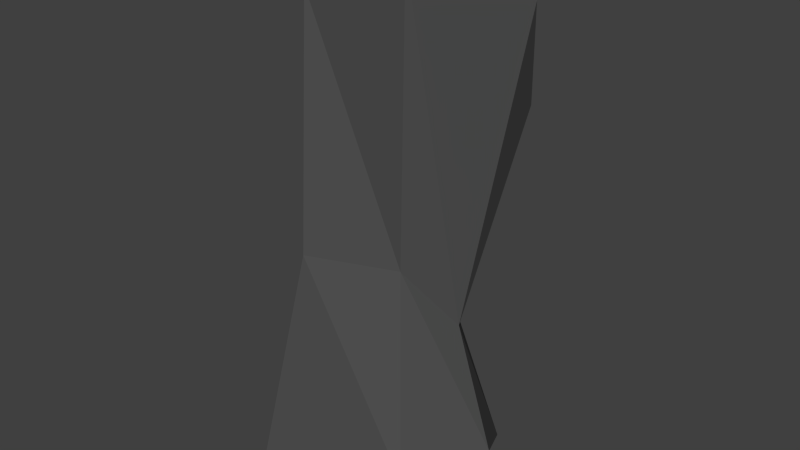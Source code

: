 # Source: SeinStele.blend  (saved by Blender 2.76.0; exported with 4.5.12 LTS)
import bpy
from mathutils import Matrix  # noqa: F401  (used for matrix-valued properties, if any)

bpy.ops.wm.read_factory_settings(use_empty=True)
scene = bpy.context.scene
scene.name = 'Scene'

# ---- collections
col_collection_1 = bpy.data.collections.new('Collection 1'); scene.collection.children.link(col_collection_1)

# ---- materials (node trees are filled in below, after node groups)
mat_matsein01 = bpy.data.materials.new('MatSein01')
mat_matsein01.alpha_threshold = 0.0
mat_matsein01.use_transparent_shadow = False
mat_matsein01.diffuse_color = (0.08714, 0.08714, 0.08714, 1.0)
mat_matsein01.roughness = 0.5
mat_matsein01.specular_intensity = 0.08947
mat_matsein01.line_color = (0.0, 0.0, 0.0, 1.0)

# ---- material node trees

# ---- world
world_world = bpy.data.worlds.new('World'); scene.world = world_world
world_world.color = (0.05088, 0.05088, 0.05088)
world_world.use_sun_shadow = False
world_world.sun_shadow_jitter_overblur = 0.0
world_world.cycles.sampling_method = 'MANUAL'
world_world.cycles.sample_map_resolution = 256

# ---- meshes
me_cube = bpy.data.meshes.new('Cube')
me_cube.from_pydata([(0.4211, 0.5294, -1.64), (0.4211, -0.5294, -1.358), (-0.6168, -0.7139, -1.64), (-0.46, 0.6859, -1.775), (0.3693, 0.6865, 1.739), (0.4375, -0.5098, 1.9), (-0.2453, -0.5294, 1.64), (-0.3158, 0.7261, 1.637), (0.6872, 0.04302, -1.349), (-0.7916, -0.1168, -1.705), (0.7381, 0.2257, 1.568), (-0.6696, -0.00239, 1.614), (0.572, 0.4862, 0.8592), (0.281, -0.3596, 0.0), (-0.2972, -0.575, -0.001639), (-0.2066, 0.4038, 0.08241), (-0.5831, 0.1939, 0.4438), (0.4504, -1.545e-07, -0.4729)], [], [(6, 4, 11), (17, 10, 5), (13, 5, 6), (16, 11, 7), (0, 3, 15), (6, 11, 16), (12, 4, 10), (7, 11, 4), (8, 1, 2, 0), (15, 12, 17), (14, 16, 9), (12, 15, 7), (9, 16, 15), (1, 13, 14), (8, 17, 13), (9, 0, 2), (5, 10, 6), (13, 17, 5), (14, 13, 6), (15, 16, 7), (15, 17, 0), (14, 6, 16), (17, 12, 10), (10, 4, 6), (3, 0, 9), (8, 0, 17), (2, 14, 9), (4, 12, 7), (3, 9, 15), (2, 1, 14), (1, 8, 13)])
_uv = me_cube.uv_layers.new(name='UVMap')
_uv.uv.foreach_set('vector', [0.8337, 0.4666, 0.8391, 0.7311, 0.7151, 0.5226, 0.268, 0.8395, 0.6661, 0.8312, 0.7082, 0.9639, 0.3868, 0.4918, 0.02003, 0.5224, 0.06932, 0.3907, 0.2895, 0.2128, 0.05888, 0.2642, 0.04455, 0.1123, 0.01601, 0.7161, 0.0295, 0.53, 0.3927, 0.6747, 0.06932, 0.3907, 0.05888, 0.2642, 0.2895, 0.2128, 0.5469, 0.776, 0.6952, 0.7249, 0.6661, 0.8312, 0.7151, 0.6795, 0.7151, 0.5226, 0.8391, 0.7311, 0.829, 0.4144, 0.7292, 0.3438, 0.7309, 0.1324, 0.9402, 0.366, 0.3927, 0.6747, 0.5469, 0.776, 0.268, 0.8395, 0.3922, 0.3709, 0.2895, 0.2128, 0.7148, 0.2275, 0.5469, 0.776, 0.3927, 0.6747, 0.6611, 0.6056, 0.7148, 0.2275, 0.2895, 0.2128, 0.3559, 0.1233, 0.643, 0.5308, 0.3868, 0.4918, 0.3922, 0.3709, 0.06125, 0.8255, 0.268, 0.8395, 0.3725, 0.9251, 0.8508, 0.1151, 0.9402, 0.366, 0.7309, 0.1324, 0.9671, 0.5137, 0.9462, 0.6792, 0.8337, 0.4666, 0.3725, 0.9251, 0.268, 0.8395, 0.7082, 0.9639, 0.3922, 0.3709, 0.3868, 0.4918, 0.06932, 0.3907, 0.3559, 0.1233, 0.2895, 0.2128, 0.04455, 0.1123, 0.3927, 0.6747, 0.268, 0.8395, 0.01601, 0.7161, 0.3922, 0.3709, 0.06932, 0.3907, 0.2895, 0.2128, 0.268, 0.8395, 0.5469, 0.776, 0.6661, 0.8312, 0.9462, 0.6792, 0.8391, 0.7311, 0.8337, 0.4666, 0.9966, 0.2001, 0.9402, 0.366, 0.8508, 0.1151, 0.06125, 0.8255, 0.01601, 0.7161, 0.268, 0.8395, 0.7148, 0.3433, 0.3922, 0.3709, 0.7148, 0.2275, 0.6952, 0.7249, 0.5469, 0.776, 0.6611, 0.6056, 0.7136, 0.06064, 0.7148, 0.2275, 0.3559, 0.1233, 0.7148, 0.3433, 0.643, 0.5308, 0.3922, 0.3709, 0.06842, 0.9661, 0.06125, 0.8255, 0.3725, 0.9251])
me_cube.materials.append(mat_matsein01)
me_cube.use_remesh_preserve_volume = False
me_cube.use_remesh_preserve_attributes = False
me_cube.use_mirror_vertex_groups = False
me_cube.update()

# ---- objects
ob_stone01 = bpy.data.objects.new('Stone01', me_cube)

# ---- transforms, parenting, visibility, modifiers, constraints
ob_stone01.location = (0.0, 0.0, 1.36)
ob_stone01.lock_rotations_4d = False
ob_stone01.empty_display_type = 'ARROWS'
ob_stone01.lineart.crease_threshold = 0.0

# ---- collection membership
col_collection_1.objects.link(ob_stone01)

# ---- scene / render settings (as saved in the file)
scene.frame_start = 1; scene.frame_end = 250; scene.frame_set(1)
scene.render.engine = 'BLENDER_EEVEE_NEXT'
scene.render.resolution_percentage = 50
scene.render.dither_intensity = 0.0
scene.cycles.use_denoising = False
scene.cycles.samples = 10
scene.cycles.sampling_pattern = 'TABULATED_SOBOL'
scene.cycles.light_sampling_threshold = 0.0
scene.cycles.use_adaptive_sampling = False
scene.cycles.use_light_tree = False
scene.cycles.blur_glossy = 0.0
scene.cycles.pixel_filter_type = 'GAUSSIAN'
scene.cycles.sample_clamp_indirect = 0.0
scene.view_settings.view_transform = 'Standard'
bpy.context.view_layer.update()

# ---- added for rendering (the .blend has no active camera and no usable light): camera, sun
cam_auto = bpy.data.cameras.new('AutoCamera')
cam_auto.lens = 50.0
cam_auto.sensor_width = 36.0
cam_auto.clip_end = 1000.0
ob_auto_camera = bpy.data.objects.new('AutoCamera', cam_auto)
scene.collection.objects.link(ob_auto_camera)
ob_auto_camera.location = (3.88993, -4.69394, 4.55562)
ob_auto_camera.rotation_euler = (1.09748, -7.21219e-08, 0.694738)
scene.camera = ob_auto_camera
light_auto_sun = bpy.data.lights.new('AutoSun', 'SUN')
light_auto_sun.energy = 3.0
light_auto_sun.angle = 0.0523599
ob_auto_sun = bpy.data.objects.new('AutoSun', light_auto_sun)
scene.collection.objects.link(ob_auto_sun)
ob_auto_sun.rotation_euler = (0.872665, 0.174533, 0.523599)
bpy.context.view_layer.update()

